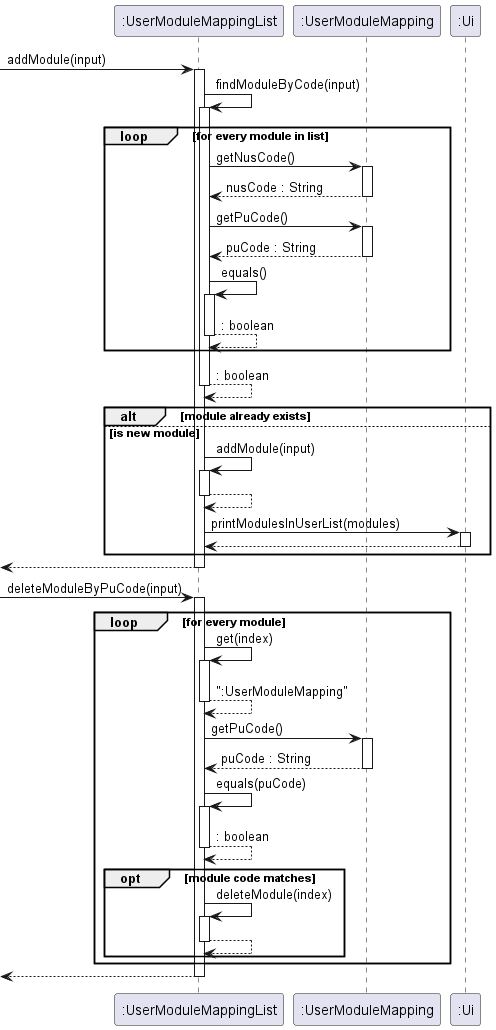

The diagram above was rendered by PlantUML. Its source (embedded in the PNG):
@startuml
'https://plantuml.com/sequence-diagram

-> ":UserModuleMappingList" : addModule(input)
activate ":UserModuleMappingList"
":UserModuleMappingList" -> ":UserModuleMappingList" : findModuleByCode(input)
activate ":UserModuleMappingList"
loop for every module in list
":UserModuleMappingList" -> ":UserModuleMapping" : getNusCode()
activate ":UserModuleMapping"
return nusCode : String
":UserModuleMappingList" -> ":UserModuleMapping" : getPuCode()
activate ":UserModuleMapping"
return puCode : String
":UserModuleMappingList" -> ":UserModuleMappingList" : equals()
activate ":UserModuleMappingList"
return : boolean
end
return : boolean

alt module already exists
else is new module
":UserModuleMappingList" -> ":UserModuleMappingList" : addModule(input)
activate ":UserModuleMappingList"
return
":UserModuleMappingList" -> ":Ui" : printModulesInUserList(modules)
activate ":Ui"
return
end
return

-> ":UserModuleMappingList" : deleteModuleByPuCode(input)
activate ":UserModuleMappingList"
loop for every module
    ":UserModuleMappingList" -> ":UserModuleMappingList" : get(index)
    activate ":UserModuleMappingList"
    return ":UserModuleMapping"
    ":UserModuleMappingList" -> ":UserModuleMapping" : getPuCode()
    activate ":UserModuleMapping"
    return puCode : String
    ":UserModuleMappingList" -> ":UserModuleMappingList" : equals(puCode)
    activate ":UserModuleMappingList"
    return : boolean
    opt module code matches
    ":UserModuleMappingList" -> ":UserModuleMappingList" : deleteModule(index)
    activate ":UserModuleMappingList"
    return
    end
end
return

@enduml